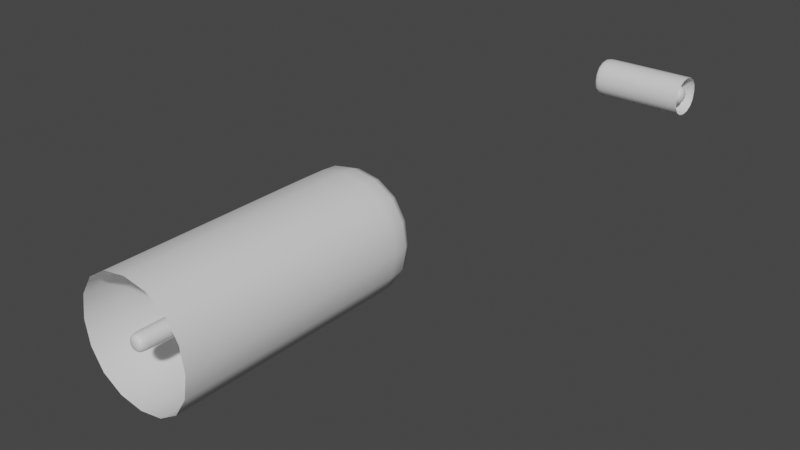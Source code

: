 # Source: 1_3_JumpAbility.blend  (saved by Blender 3.3.6; exported with 4.5.12 LTS)
import bpy
from mathutils import Matrix  # noqa: F401  (used for matrix-valued properties, if any)

bpy.ops.wm.read_factory_settings(use_empty=True)
scene = bpy.context.scene
scene.name = 'Scene'

# ---- collections
col_collection = bpy.data.collections.new('Collection'); scene.collection.children.link(col_collection)

# ---- materials (node trees are filled in below, after node groups)
mat_material = bpy.data.materials.new('Material')
mat_material.alpha_threshold = 0.0
mat_material.use_transparent_shadow = False
mat_material.roughness = 0.5
mat_material.line_color = (0.0, 0.0, 0.0, 1.0)

# ---- material node trees
mat_material.use_nodes = True; mat_material.node_tree.nodes.clear()
_N = mat_material.node_tree.nodes; _L = mat_material.node_tree.links
n0 = _N.new('ShaderNodeOutputMaterial'); n0.name = 'Material Output'; n0.location = (300, 300)
n1 = _N.new('ShaderNodeBsdfPrincipled'); n1.name = 'Principled BSDF'; n1.location = (10, 300)
n1.distribution = 'GGX'
n1.subsurface_method = 'RANDOM_WALK_SKIN'
n1.inputs[3].default_value = 1.45
n1.inputs[27].default_value = (0.0, 0.0, 0.0, 1.0)
n1.inputs[28].default_value = 1.0
_L.new(n1.outputs[0], n0.inputs[0])
n0.is_active_output = True

# ---- world
world_world = bpy.data.worlds.new('World'); scene.world = world_world
world_world.use_nodes = True; world_world.node_tree.nodes.clear()
_N = world_world.node_tree.nodes; _L = world_world.node_tree.links
n0 = _N.new('ShaderNodeOutputWorld'); n0.name = 'World Output'; n0.location = (300, 300)
n1 = _N.new('ShaderNodeBackground'); n1.name = 'Background'; n1.location = (10, 300)
n1.inputs[0].default_value = (0.05088, 0.05088, 0.05088, 1.0)
_L.new(n1.outputs[0], n0.inputs[0])
n0.is_active_output = True
world_world.color = (0.05088, 0.05088, 0.05088)
world_world.use_sun_shadow = False
world_world.sun_shadow_jitter_overblur = 0.0

# ---- meshes
me_cube = bpy.data.meshes.new('Cube')
me_cube.from_pydata([(1.0, 1.0, 2.0), (1.0, 1.0, 0.0), (1.0, -3.0, 2.0), (1.0, -3.0, 0.0), (-1.0, 1.0, 2.0), (-1.0, 1.0, 0.0), (-1.0, -3.0, 2.0), (-1.0, -3.0, 0.0), (1.0, 1.0, 1.333), (1.0, 1.0, 0.6667), (-1.0, -3.0, 0.6667), (-1.0, -3.0, 1.333), (1.0, -3.0, 1.333), (1.0, -3.0, 0.6667), (-1.0, 1.0, 1.333), (-1.0, 1.0, 0.6667), (0.3333, 1.0, 0.0), (-0.3333, 1.0, 0.0), (0.3333, -3.0, 2.0), (-0.3333, -3.0, 2.0), (-0.3333, -3.0, 0.0), (0.3333, -3.0, 0.0), (-0.3333, 1.0, 2.0), (0.3333, 1.0, 2.0), (-0.3333, 1.0, 0.6667), (0.3333, 1.0, 0.6667), (-0.3333, 1.0, 1.333), (0.3333, 1.0, 1.333), (0.3333, -3.0, 0.6667), (-0.3333, -3.0, 0.6667), (0.3333, -3.0, 1.333), (-0.3333, -3.0, 1.333), (-2.0, 1.0, 2.0), (-2.0, 1.0, 1.333), (2.0, 1.0, 1.333), (2.0, 1.0, 2.0), (-0.3333, 4.0, 2.0), (0.3333, 4.0, 2.0), (-0.3333, 4.0, 1.333), (0.3333, 4.0, 1.333), (5.517, 9.667, 6.333), (5.517, 10.33, 7.0), (5.517, 10.33, 6.333), (5.517, 9.667, 7.0), (8.517, 9.667, 6.333), (8.517, 9.667, 7.0), (8.517, 10.33, 6.333), (8.517, 10.33, 7.0), (8.017, 9.667, 6.333), (6.017, 9.667, 6.333), (8.017, 9.667, 7.0), (6.017, 9.667, 7.0), (8.017, 10.33, 7.0), (6.017, 10.33, 7.0), (6.017, 10.33, 6.333), (8.017, 10.33, 6.333), (-0.3333, -3.0, 2.667), (-1.0, -3.0, 2.667), (1.0, 1.0, 2.667), (1.0, -3.0, 2.667), (-1.0, 1.0, 2.667), (0.3333, 1.0, 2.667), (0.3333, -3.0, 2.667), (-0.3333, 1.0, 2.667), (-2.0, 1.0, 2.667), (2.0, 1.0, 2.667), (-1.0, -1.0, 0.0), (1.0, -1.0, 0.0), (1.0, -1.0, 0.6667), (1.0, -1.0, 1.333), (-1.0, -1.0, 0.6667), (-1.0, -1.0, 1.333), (-0.3333, -1.0, 0.0), (0.3333, -1.0, 0.0), (-2.0, -1.0, 2.0), (-2.0, -1.0, 1.333), (2.0, -1.0, 2.0), (2.0, -1.0, 1.333), (1.0, -1.0, 2.667), (-1.0, -1.0, 2.667), (0.3333, -1.0, 2.667), (-0.3333, -1.0, 2.667), (-2.0, -1.0, 2.667), (2.0, -1.0, 2.667), (1.0, -1.0, 2.0), (-1.0, -1.0, 2.0), (1.333, 1.0, 2.0), (1.333, 1.0, 1.333), (1.333, 1.0, 2.667), (1.333, -1.0, 2.667), (1.333, -1.0, 1.333), (1.333, -1.0, 2.0), (-1.333, 1.0, 2.0), (-1.333, 1.0, 1.333), (-1.333, 1.0, 2.667), (-1.333, -1.0, 2.667), (-1.333, -1.0, 1.333), (-1.333, -1.0, 2.0), (1.0, 0.0, 0.0), (-1.0, 0.0, 0.6667), (-1.0, 0.0, 1.333), (-2.0, 0.0, 1.333), (2.0, 0.0, 2.0), (-1.0, 0.0, 2.667), (2.0, 0.0, 2.667), (-1.0, 0.0, 0.0), (1.0, 0.0, 0.6667), (1.0, 0.0, 1.333), (-0.3333, 0.0, 0.0), (0.3333, 0.0, 0.0), (-2.0, 0.0, 2.0), (2.0, 0.0, 1.333), (1.0, 0.0, 2.667), (0.3333, 0.0, 2.667), (-0.3333, 0.0, 2.667), (-2.0, 0.0, 2.667), (1.333, 0.0, 1.333), (1.333, 0.0, 2.667), (-1.333, 0.0, 2.667), (-1.333, 0.0, 1.333), (0.3333, 0.5, 0.0), (-0.3333, 0.5, 0.0), (-0.3333, 0.5, 0.6667), (0.3333, 0.5, 0.6667), (-0.3333, 0.5, 1.333), (0.3333, 0.5, 1.333), (1.0, 0.5, 0.0), (-1.0, 0.5, 0.6667), (-0.3333, 0.0, 0.6667), (0.3333, 0.0, 0.6667), (-1.0, 0.5, 1.333), (-2.0, 0.5, 1.333), (2.0, 0.5, 2.0), (-1.0, 0.5, 2.667), (2.0, 0.5, 2.667), (1.333, 0.5, 1.333), (-1.333, 0.5, 2.667), (-1.0, 0.5, 0.0), (1.0, 0.5, 0.6667), (1.0, 0.5, 1.333), (-2.0, 0.5, 2.0), (2.0, 0.5, 1.333), (1.0, 0.5, 2.667), (0.3333, 0.5, 2.667), (-0.3333, 0.5, 2.667), (-2.0, 0.5, 2.667), (1.333, 0.5, 2.667), (-1.333, 0.5, 1.333), (-1.0, -0.5, 0.0), (1.0, -0.5, 0.6667), (1.0, -0.5, 1.333), (-0.3333, -0.5, 0.0), (0.3333, -0.5, 0.0), (-2.0, -0.5, 2.0), (2.0, -0.5, 1.333), (1.0, -0.5, 2.667), (0.3333, -0.5, 2.667), (-0.3333, -0.5, 2.667), (-2.0, -0.5, 2.667), (1.333, -0.5, 2.667), (-1.333, -0.5, 1.333), (1.0, -0.5, 0.0), (-1.0, -0.5, 0.6667), (-1.0, -0.5, 1.333), (-2.0, -0.5, 1.333), (2.0, -0.5, 2.0), (-1.0, -0.5, 2.667), (2.0, -0.5, 2.667), (1.333, -0.5, 1.333), (-1.333, -0.5, 2.667), (-0.1111, 1.0, 1.333), (0.1111, 1.0, 1.333), (-0.1111, 0.5, 0.6667), (0.1111, 0.5, 0.6667), (-0.1111, 0.5, 1.333), (0.1111, 0.5, 1.333), (-0.1111, 0.0, 0.6667), (0.1111, 0.0, 0.6667), (-0.1111, 0.0, 0.0), (0.1111, 0.0, 0.0), (-1.0, 0.1, 0.0), (1.0, 0.1, 0.6667), (1.0, 0.1, 1.333), (-2.0, 0.1, 2.0), (2.0, 0.1, 1.333), (1.0, 0.1, 2.667), (0.3333, 0.1, 2.667), (-0.3333, 0.1, 2.667), (-2.0, 0.1, 2.667), (1.333, 0.1, 2.667), (-1.333, 0.1, 1.333), (1.0, 0.1, 0.0), (2.0, 0.1, 2.0), (-2.0, 0.1, 1.333), (-1.0, 0.1, 1.333), (-1.0, 0.1, 0.6667), (-1.0, 0.1, 2.667), (2.0, 0.1, 2.667), (1.333, 0.1, 1.333), (-1.333, 0.1, 2.667), (0.3333, 0.1, 0.6667), (-0.3333, 0.1, 0.6667), (0.1111, 0.1, 0.6667), (-0.1111, 0.1, 0.6667), (-0.3333, 0.1, 0.0), (0.3333, 0.1, 0.0), (1.0, 0.6, 0.0), (1.0, 0.9, 0.0), (-1.0, 0.6, 0.6667), (-1.0, 0.9, 0.6667), (-1.0, 0.6, 1.333), (-1.0, 0.9, 1.333), (-0.3333, 0.9, 0.6667), (-0.3333, 0.6, 0.6667), (-2.0, 0.6, 1.333), (-2.0, 0.9, 1.333), (2.0, 0.6, 2.0), (2.0, 0.9, 2.0), (-1.0, 0.6, 2.667), (-1.0, 0.9, 2.667), (2.0, 0.6, 2.667), (2.0, 0.9, 2.667), (1.333, 0.6, 1.333), (1.333, 0.9, 1.333), (-1.333, 0.6, 2.667), (-1.333, 0.9, 2.667), (-0.3333, 0.6, 1.333), (-0.3333, 0.9, 1.333), (0.3333, 0.9, 0.6667), (0.3333, 0.6, 0.6667), (0.3333, 0.6, 0.0), (0.3333, 0.9, 0.0), (-0.3333, 0.6, 0.0), (-0.3333, 0.9, 0.0), (0.3333, 0.9, 1.333), (0.3333, 0.6, 1.333), (-1.0, 0.9, 0.0), (-1.0, 0.6, 0.0), (1.0, 0.9, 0.6667), (1.0, 0.6, 0.6667), (1.0, 0.9, 1.333), (1.0, 0.6, 1.333), (-2.0, 0.9, 2.0), (-2.0, 0.6, 2.0), (2.0, 0.9, 1.333), (2.0, 0.6, 1.333), (1.0, 0.9, 2.667), (1.0, 0.6, 2.667), (0.3333, 0.9, 2.667), (0.3333, 0.6, 2.667), (-0.3333, 0.9, 2.667), (-0.3333, 0.6, 2.667), (-2.0, 0.9, 2.667), (-2.0, 0.6, 2.667), (1.333, 0.9, 2.667), (1.333, 0.6, 2.667), (-1.333, 0.9, 1.333), (-1.333, 0.6, 1.333), (0.1111, 0.9, 1.333), (0.1111, 0.6, 1.333), (-0.1111, 0.9, 1.333), (-0.1111, 0.6, 1.333), (-1.0, -2.667, 0.0), (1.0, -2.667, 0.6667), (1.0, -2.667, 1.333), (-0.3333, -2.667, 0.0), (0.3333, -2.667, 0.0), (1.0, -2.667, 2.667), (0.3333, -2.667, 2.667), (-0.3333, -2.667, 2.667), (1.0, -2.667, 2.0), (1.0, -2.667, 0.0), (-1.0, -2.667, 0.6667), (-1.0, -2.667, 1.333), (-1.0, -2.667, 2.667), (-1.0, -2.667, 2.0), (-2.5, 4.0, 4.167), (2.5, 4.0, 4.167), (-2.5, 4.0, -0.8333), (2.5, 4.0, -0.8333), (-2.5, -6.0, 4.167), (2.5, -6.0, 4.167), (-2.5, -6.0, -0.8333), (2.5, -6.0, -0.8333), (0.3333, 3.85, 1.333), (0.3333, 3.85, 2.0), (-0.3333, 3.85, 2.0), (-0.3333, 3.85, 1.333), (2.5, 3.5, -0.8333), (2.5, 3.5, 4.167), (-2.5, 3.5, 4.167), (-2.5, 3.5, -0.8333), (5.517, 9.333, 6.0), (5.517, 10.67, 7.333), (5.517, 10.67, 6.0), (5.517, 9.333, 7.333), (8.517, 9.333, 6.0), (8.517, 10.67, 7.333), (8.517, 10.67, 6.0), (8.517, 9.333, 7.333), (5.667, 10.67, 7.333), (5.667, 9.333, 7.333), (5.667, 9.333, 6.0), (5.667, 10.67, 6.0), (0.3333, 4.0, 1.171), (-0.3333, 4.0, 1.171), (-0.4167, 5.0, 1.341), (0.4167, 5.0, 1.341), (0.4167, 5.0, 1.163), (-0.4167, 5.0, 1.163), (-0.4167, 4.9, 1.341), (-0.4167, 4.9, 1.163), (0.4167, 4.9, 1.163), (0.4167, 4.9, 1.341), (0.3333, -6.0, 2.0), (0.3333, -6.0, 1.333), (-0.3333, -6.0, 2.0), (-0.3333, -6.0, 1.333), (-0.3333, -3.333, 2.0), (-0.3333, -5.667, 2.0), (-0.3333, -5.667, 1.333), (-0.3333, -3.333, 1.333), (0.3333, -5.667, 1.333), (0.3333, -3.333, 1.333), (0.3333, -5.667, 2.0), (0.3333, -3.333, 2.0)], [], [(242, 32, 64, 252), (31, 11, 6, 19), (266, 21, 3, 271), (27, 8, 0, 23), (16, 1, 9, 25), (25, 9, 8, 27), (271, 3, 13, 263), (263, 13, 12, 264), (236, 5, 15, 209), (209, 15, 14, 211), (20, 7, 10, 29), (29, 10, 11, 31), (13, 28, 30, 12), (3, 21, 28, 13), (15, 24, 26, 14), (230, 229, 123, 120), (5, 17, 24, 15), (226, 213, 122, 124), (14, 26, 22, 4), (285, 37, 39, 284), (262, 7, 20, 265), (12, 30, 18, 2), (2, 18, 62, 59), (215, 33, 32, 242), (19, 6, 57, 56), (93, 92, 32, 33), (256, 93, 33, 215), (86, 87, 34, 35), (287, 38, 36, 286), (52, 55, 46, 47), (50, 52, 47, 45), (45, 47, 46, 44), (48, 50, 45, 44), (55, 48, 44, 46), (42, 40, 49, 54), (54, 49, 48, 55), (40, 43, 51, 49), (49, 51, 50, 48), (43, 41, 53, 51), (51, 53, 52, 50), (41, 42, 54, 53), (53, 54, 55, 52), (269, 56, 57, 274), (267, 59, 62, 268), (254, 88, 65, 221), (23, 0, 58, 61), (4, 22, 63, 60), (86, 35, 65, 88), (92, 4, 60, 94), (165, 76, 83, 167), (169, 95, 82, 158), (155, 78, 80, 156), (157, 81, 79, 166), (168, 90, 77, 154), (154, 77, 76, 165), (97, 96, 75, 74), (148, 66, 72, 151), (272, 70, 71, 273), (262, 66, 70, 272), (149, 68, 69, 150), (161, 67, 68, 149), (152, 73, 67, 161), (95, 97, 74, 82), (273, 71, 85, 275), (275, 85, 79, 274), (270, 267, 78, 84), (264, 270, 84, 69), (91, 76, 77, 90), (89, 83, 76, 91), (78, 89, 91, 84), (84, 91, 90, 69), (150, 69, 90, 168), (0, 86, 88, 58), (246, 58, 88, 254), (0, 8, 87, 86), (79, 85, 97, 95), (85, 71, 96, 97), (166, 79, 95, 169), (32, 92, 94, 64), (211, 14, 93, 256), (14, 4, 92, 93), (163, 100, 119, 160), (196, 103, 118, 199), (155, 112, 117, 159), (182, 107, 116, 198), (205, 109, 98, 191), (191, 98, 106, 181), (181, 106, 107, 182), (180, 105, 108, 204), (122, 121, 204, 201), (184, 111, 102, 192), (198, 116, 111, 184), (187, 114, 103, 196), (185, 112, 113, 186), (199, 118, 115, 188), (192, 102, 104, 197), (159, 117, 104, 167), (160, 119, 101, 164), (164, 101, 110, 153), (162, 99, 100, 163), (148, 105, 99, 162), (153, 110, 115, 158), (173, 123, 125, 175), (205, 200, 129, 109), (224, 136, 145, 253), (229, 235, 125, 123), (213, 232, 121, 122), (261, 226, 124, 174), (177, 179, 109, 129), (216, 132, 134, 220), (201, 204, 108, 128), (203, 201, 128, 176), (248, 249, 251, 250), (247, 142, 143, 249), (251, 144, 133, 218), (222, 135, 141, 245), (245, 141, 132, 216), (120, 205, 191, 126), (237, 137, 121, 232), (239, 138, 139, 241), (206, 126, 138, 239), (230, 120, 126, 206), (241, 139, 135, 222), (218, 133, 136, 224), (194, 130, 147, 190), (185, 142, 146, 189), (189, 146, 134, 197), (190, 147, 131, 193), (193, 131, 140, 183), (195, 127, 130, 194), (180, 137, 127, 195), (183, 140, 145, 188), (74, 153, 158, 82), (66, 148, 162, 70), (70, 162, 163, 71), (75, 164, 153, 74), (96, 160, 164, 75), (89, 159, 167, 83), (78, 155, 159, 89), (71, 163, 160, 96), (103, 166, 169, 118), (107, 150, 168, 116), (109, 152, 161, 98), (98, 161, 149, 106), (106, 149, 150, 107), (105, 148, 151, 108), (108, 151, 152, 109, 179, 178), (111, 154, 165, 102), (116, 168, 154, 111), (114, 157, 166, 103), (112, 155, 156, 113), (118, 169, 158, 115), (102, 165, 167, 104), (156, 157, 114, 113), (200, 202, 177, 129), (202, 203, 176, 177), (235, 259, 175, 125), (259, 261, 174, 175), (122, 172, 174, 124), (172, 173, 175, 174), (113, 114, 187, 186), (72, 73, 152, 151), (80, 81, 157, 156), (22, 23, 61, 63), (18, 19, 56, 62), (62, 56, 269, 268), (286, 285, 23, 22), (284, 287, 26, 170, 171, 27), (320, 319, 316, 317), (20, 21, 266, 265), (28, 29, 31, 30), (21, 20, 29, 28), (178, 179, 177, 176), (108, 178, 176, 128), (143, 186, 187, 144), (110, 183, 188, 115), (105, 180, 195, 99), (99, 195, 194, 100), (101, 193, 183, 110), (119, 190, 193, 101), (117, 189, 197, 104), (112, 185, 189, 117), (100, 194, 190, 119), (132, 192, 197, 134), (136, 199, 188, 145), (142, 185, 186, 143), (144, 187, 196, 133), (135, 198, 184, 141), (141, 184, 192, 132), (138, 181, 182, 139), (126, 191, 181, 138), (139, 182, 198, 135), (133, 196, 199, 136), (173, 172, 203, 202), (123, 173, 202, 200), (172, 122, 201, 203), (137, 180, 204, 121), (120, 123, 200, 205), (171, 170, 260, 258), (258, 260, 261, 259), (27, 171, 258, 234), (234, 258, 259, 235), (61, 248, 250, 63), (143, 144, 251, 249), (60, 219, 225, 94), (219, 218, 224, 225), (8, 240, 223, 87), (240, 241, 222, 223), (16, 231, 207, 1), (231, 230, 206, 207), (1, 207, 238, 9), (207, 206, 239, 238), (9, 238, 240, 8), (238, 239, 241, 240), (5, 236, 233, 17), (236, 237, 232, 233), (34, 244, 217, 35), (244, 245, 216, 217), (87, 223, 244, 34), (223, 222, 245, 244), (63, 250, 219, 60), (250, 251, 218, 219), (58, 246, 248, 61), (246, 247, 249, 248), (35, 217, 221, 65), (217, 216, 220, 221), (170, 26, 227, 260), (260, 227, 226, 261), (24, 17, 233, 212), (212, 233, 232, 213), (25, 27, 234, 228), (228, 234, 235, 229), (94, 225, 252, 64), (225, 224, 253, 252), (130, 210, 257, 147), (210, 211, 256, 257), (142, 247, 255, 146), (247, 246, 254, 255), (146, 255, 220, 134), (255, 254, 221, 220), (147, 257, 214, 131), (257, 256, 215, 214), (131, 214, 243, 140), (214, 215, 242, 243), (26, 24, 212, 227), (227, 212, 213, 226), (16, 25, 228, 231), (231, 228, 229, 230), (127, 208, 210, 130), (208, 209, 211, 210), (137, 237, 208, 127), (237, 236, 209, 208), (140, 243, 253, 145), (243, 242, 252, 253), (72, 265, 266, 73), (80, 268, 269, 81), (12, 2, 270, 264), (2, 59, 267, 270), (6, 275, 274, 57), (11, 273, 275, 6), (7, 262, 272, 10), (10, 272, 273, 11), (78, 267, 268, 80), (81, 269, 274, 79), (66, 262, 265, 72), (68, 263, 264, 69), (67, 271, 263, 68), (73, 266, 271, 67), (39, 37, 277, 279, 304), (305, 304, 279, 278), (36, 38, 305, 278, 276), (37, 36, 276, 277), (288, 289, 281, 283), (289, 290, 280, 281), (290, 291, 282, 280), (291, 288, 283, 282), (39, 38, 287, 284), (36, 37, 285, 286), (26, 287, 286, 22), (23, 285, 284, 27), (278, 279, 288, 291), (276, 278, 291, 290), (277, 276, 290, 289), (279, 277, 289, 288), (43, 40, 292, 295), (41, 43, 295, 293), (40, 42, 294, 292), (42, 41, 293, 294), (300, 301, 299, 297), (302, 303, 298, 296), (303, 300, 297, 298), (301, 302, 296, 299), (295, 292, 302, 301), (294, 293, 300, 303), (292, 294, 303, 302), (293, 295, 301, 300), (311, 310, 306, 309), (306, 307, 308, 309), (313, 312, 308, 307), (312, 311, 309, 308), (310, 313, 307, 306), (38, 39, 313, 310), (304, 305, 311, 312), (39, 304, 312, 313), (305, 38, 310, 311), (315, 317, 316, 314), (322, 320, 317, 315), (324, 322, 315, 314), (319, 324, 314, 316), (19, 18, 325, 318), (318, 325, 324, 319), (18, 30, 323, 325), (325, 323, 322, 324), (30, 31, 321, 323), (323, 321, 320, 322), (31, 19, 318, 321), (321, 318, 319, 320)])
me_cube.polygons.foreach_set('use_smooth', [True] * 317)
_uv = me_cube.uv_layers.new(name='UVMap')
_uv.uv.foreach_set('vector', [0.625, 0.2396, 0.625, 0.25, 0.625, 0.25, 0.625, 0.2396, 0.5417, 0.9167, 0.5417, 1.0, 0.625, 1.0, 0.625, 0.9167, 0.2917, 0.6875, 0.2917, 0.75, 0.375, 0.75, 0.375, 0.6875, 0.5417, 0.4167, 0.5417, 0.5, 0.625, 0.5, 0.625, 0.4167, 0.375, 0.4167, 0.375, 0.5, 0.4583, 0.5, 0.4583, 0.4167, 0.4583, 0.4167, 0.4583, 0.5, 0.5417, 0.5, 0.5417, 0.4167, 0.375, 0.6875, 0.375, 0.75, 0.4583, 0.75, 0.4583, 0.6875, 0.4583, 0.6875, 0.4583, 0.75, 0.5417, 0.75, 0.5417, 0.6875, 0.375, 0.2396, 0.375, 0.25, 0.4583, 0.25, 0.4583, 0.2396, 0.4583, 0.2396, 0.4583, 0.25, 0.5417, 0.25, 0.5417, 0.2396, 0.375, 0.9167, 0.375, 1.0, 0.4583, 1.0, 0.4583, 0.9167, 0.4583, 0.9167, 0.4583, 1.0, 0.5417, 1.0, 0.5417, 0.9167, 0.4583, 0.75, 0.4583, 0.8333, 0.5417, 0.8333, 0.5417, 0.75, 0.375, 0.75, 0.375, 0.8333, 0.4583, 0.8333, 0.4583, 0.75, 0.4583, 0.25, 0.4583, 0.3333, 0.5417, 0.3333, 0.5417, 0.25, 0.375, 0.4167, 0.4583, 0.4167, 0.4583, 0.4167, 0.375, 0.4167, 0.375, 0.25, 0.375, 0.3333, 0.4583, 0.3333, 0.4583, 0.25, 0.5417, 0.3333, 0.4583, 0.3333, 0.4583, 0.3333, 0.5417, 0.3333, 0.5417, 0.25, 0.5417, 0.3333, 0.625, 0.3333, 0.625, 0.25, 0.625, 0.4167, 0.625, 0.4167, 0.5417, 0.4167, 0.5417, 0.4167, 0.125, 0.6875, 0.125, 0.75, 0.2083, 0.75, 0.2083, 0.6875, 0.5417, 0.75, 0.5417, 0.8333, 0.625, 0.8333, 0.625, 0.75, 0.625, 0.75, 0.625, 0.8333, 0.625, 0.8333, 0.625, 0.75, 0.5417, 0.2396, 0.5417, 0.25, 0.625, 0.25, 0.625, 0.2396, 0.625, 0.9167, 0.625, 1.0, 0.625, 1.0, 0.625, 0.9167, 0.5417, 0.25, 0.625, 0.25, 0.625, 0.25, 0.5417, 0.25, 0.5417, 0.2396, 0.5417, 0.25, 0.5417, 0.25, 0.5417, 0.2396, 0.625, 0.5, 0.5417, 0.5, 0.5417, 0.5, 0.625, 0.5, 0.5417, 0.3333, 0.5417, 0.3333, 0.625, 0.3333, 0.625, 0.3333, 0.625, 0.4167, 0.5417, 0.4167, 0.5417, 0.4167, 0.625, 0.4167, 0.625, 0.4167, 0.625, 0.4167, 0.625, 0.4167, 0.625, 0.4167, 0.625, 0.4167, 0.625, 0.4167, 0.5417, 0.4167, 0.5417, 0.4167, 0.5417, 0.4167, 0.625, 0.4167, 0.625, 0.4167, 0.5417, 0.4167, 0.5417, 0.4167, 0.5417, 0.4167, 0.5417, 0.4167, 0.5417, 0.4167, 0.5417, 0.4167, 0.5417, 0.4167, 0.5417, 0.4167, 0.5417, 0.4167, 0.5417, 0.4167, 0.5417, 0.4167, 0.5417, 0.4167, 0.5417, 0.4167, 0.5417, 0.4167, 0.625, 0.4167, 0.625, 0.4167, 0.5417, 0.4167, 0.5417, 0.4167, 0.625, 0.4167, 0.625, 0.4167, 0.5417, 0.4167, 0.625, 0.4167, 0.625, 0.4167, 0.625, 0.4167, 0.625, 0.4167, 0.625, 0.4167, 0.625, 0.4167, 0.625, 0.4167, 0.625, 0.4167, 0.625, 0.4167, 0.5417, 0.4167, 0.5417, 0.4167, 0.625, 0.4167, 0.625, 0.4167, 0.5417, 0.4167, 0.5417, 0.4167, 0.625, 0.4167, 0.7917, 0.6875, 0.7917, 0.75, 0.875, 0.75, 0.875, 0.6875, 0.625, 0.6875, 0.625, 0.75, 0.7083, 0.75, 0.7083, 0.6875, 0.625, 0.5104, 0.625, 0.5, 0.625, 0.5, 0.625, 0.5104, 0.625, 0.4167, 0.625, 0.5, 0.625, 0.5, 0.625, 0.4167, 0.625, 0.25, 0.625, 0.3333, 0.625, 0.3333, 0.625, 0.25, 0.625, 0.5, 0.625, 0.5, 0.625, 0.5, 0.625, 0.5, 0.625, 0.25, 0.625, 0.25, 0.625, 0.25, 0.625, 0.25, 0.625, 0.5938, 0.625, 0.625, 0.625, 0.625, 0.625, 0.5938, 0.625, 0.1562, 0.625, 0.125, 0.625, 0.125, 0.625, 0.1562, 0.625, 0.5938, 0.625, 0.625, 0.7083, 0.625, 0.7083, 0.5938, 0.7917, 0.5938, 0.7917, 0.625, 0.875, 0.625, 0.875, 0.5938, 0.5417, 0.5938, 0.5417, 0.625, 0.5417, 0.625, 0.5417, 0.5938, 0.5417, 0.5938, 0.5417, 0.625, 0.625, 0.625, 0.625, 0.5938, 0.6042, 0.125, 0.5417, 0.125, 0.5417, 0.125, 0.625, 0.125, 0.125, 0.5938, 0.125, 0.625, 0.2083, 0.625, 0.2083, 0.5938, 0.4583, 0.0625, 0.4583, 0.125, 0.5417, 0.125, 0.5417, 0.0625, 0.375, 0.0625, 0.375, 0.125, 0.4583, 0.125, 0.4583, 0.0625, 0.4583, 0.5938, 0.4583, 0.625, 0.5417, 0.625, 0.5417, 0.5938, 0.375, 0.5938, 0.375, 0.625, 0.4583, 0.625, 0.4583, 0.5938, 0.2917, 0.5938, 0.2917, 0.625, 0.375, 0.625, 0.375, 0.5938, 0.625, 0.125, 0.6042, 0.125, 0.625, 0.125, 0.625, 0.125, 0.5417, 0.0625, 0.5417, 0.125, 0.5833, 0.125, 0.6042, 0.5625, 0.6042, 0.5625, 0.5833, 0.125, 0.625, 0.125, 0.75, 0.4375, 0.6042, 0.6875, 0.625, 0.6875, 0.625, 0.625, 0.5833, 0.625, 0.5417, 0.6875, 0.6042, 0.6875, 0.5833, 0.625, 0.5417, 0.625, 0.6042, 0.625, 0.625, 0.625, 0.5417, 0.625, 0.5417, 0.625, 0.625, 0.625, 0.625, 0.625, 0.625, 0.625, 0.6042, 0.625, 0.625, 0.625, 0.625, 0.625, 0.6042, 0.625, 0.5833, 0.625, 0.5833, 0.625, 0.6042, 0.625, 0.5417, 0.625, 0.5417, 0.625, 0.5417, 0.5938, 0.5417, 0.625, 0.5417, 0.625, 0.5417, 0.5938, 0.625, 0.5, 0.625, 0.5, 0.625, 0.5, 0.625, 0.5, 0.625, 0.5104, 0.625, 0.5, 0.625, 0.5, 0.625, 0.5104, 0.625, 0.5, 0.5417, 0.5, 0.5417, 0.5, 0.625, 0.5, 0.625, 0.125, 0.5833, 0.125, 0.6042, 0.125, 0.625, 0.125, 0.5833, 0.125, 0.5417, 0.125, 0.5417, 0.125, 0.6042, 0.125, 0.625, 0.1562, 0.625, 0.125, 0.625, 0.125, 0.625, 0.1562, 0.625, 0.25, 0.625, 0.25, 0.625, 0.25, 0.625, 0.25, 0.5417, 0.2396, 0.5417, 0.25, 0.5417, 0.25, 0.5417, 0.2396, 0.5417, 0.25, 0.625, 0.25, 0.625, 0.25, 0.5417, 0.25, 0.5417, 0.1562, 0.5417, 0.1875, 0.5417, 0.1875, 0.5417, 0.1562, 0.625, 0.2031, 0.625, 0.1875, 0.625, 0.1875, 0.625, 0.2031, 0.625, 0.5938, 0.625, 0.5625, 0.625, 0.5625, 0.625, 0.5938, 0.5417, 0.5469, 0.5417, 0.5625, 0.5417, 0.5625, 0.5417, 0.5469, 0.2917, 0.5469, 0.2917, 0.5625, 0.375, 0.5625, 0.375, 0.5469, 0.375, 0.5469, 0.375, 0.5625, 0.4583, 0.5625, 0.4583, 0.5469, 0.4583, 0.5469, 0.4583, 0.5625, 0.5417, 0.5625, 0.5417, 0.5469, 0.125, 0.5469, 0.125, 0.5625, 0.2083, 0.5625, 0.2083, 0.5469, 0.4583, 0.3333, 0.375, 0.3333, 0.375, 0.3333, 0.4583, 0.3333, 0.5417, 0.5469, 0.5417, 0.5625, 0.625, 0.5625, 0.625, 0.5469, 0.5417, 0.5469, 0.5417, 0.5625, 0.5417, 0.5625, 0.5417, 0.5469, 0.7917, 0.5469, 0.7917, 0.5625, 0.875, 0.5625, 0.875, 0.5469, 0.625, 0.5469, 0.625, 0.5625, 0.7083, 0.5625, 0.7083, 0.5469, 0.625, 0.2031, 0.625, 0.1875, 0.625, 0.1875, 0.625, 0.2031, 0.625, 0.5469, 0.625, 0.5625, 0.625, 0.5625, 0.625, 0.5469, 0.625, 0.5938, 0.625, 0.5625, 0.625, 0.5625, 0.625, 0.5938, 0.5417, 0.1562, 0.5417, 0.1875, 0.5417, 0.1875, 0.5417, 0.1562, 0.5417, 0.1562, 0.5417, 0.1875, 0.625, 0.1875, 0.625, 0.1562, 0.4583, 0.1562, 0.4583, 0.1875, 0.5417, 0.1875, 0.5417, 0.1562, 0.375, 0.1562, 0.375, 0.1875, 0.4583, 0.1875, 0.4583, 0.1562, 0.625, 0.1562, 0.625, 0.1875, 0.625, 0.1875, 0.625, 0.1562, 0.4583, 0.3889, 0.4583, 0.4167, 0.5417, 0.4167, 0.5417, 0.3889, 0.375, 0.4167, 0.4583, 0.4167, 0.4583, 0.4167, 0.375, 0.4167, 0.625, 0.2292, 0.625, 0.2188, 0.625, 0.2188, 0.625, 0.2292, 0.4583, 0.4167, 0.5417, 0.4167, 0.5417, 0.4167, 0.4583, 0.4167, 0.4583, 0.3333, 0.375, 0.3333, 0.375, 0.3333, 0.4583, 0.3333, 0.5417, 0.3611, 0.5417, 0.3333, 0.5417, 0.3333, 0.5417, 0.3611, 0.4583, 0.3889, 0.375, 0.3889, 0.375, 0.4167, 0.4583, 0.4167, 0.625, 0.5208, 0.625, 0.5312, 0.625, 0.5312, 0.625, 0.5208, 0.4583, 0.3333, 0.375, 0.3333, 0.375, 0.3333, 0.4583, 0.3333, 0.4583, 0.3611, 0.4583, 0.3333, 0.4583, 0.3333, 0.4583, 0.3611, 0.7083, 0.5104, 0.7083, 0.5208, 0.7917, 0.5208, 0.7917, 0.5104, 0.625, 0.5208, 0.625, 0.5312, 0.7083, 0.5312, 0.7083, 0.5208, 0.7917, 0.5208, 0.7917, 0.5312, 0.875, 0.5312, 0.875, 0.5208, 0.5417, 0.5208, 0.5417, 0.5312, 0.5417, 0.5312, 0.5417, 0.5208, 0.5417, 0.5208, 0.5417, 0.5312, 0.625, 0.5312, 0.625, 0.5208, 0.2917, 0.5312, 0.2917, 0.5469, 0.375, 0.5469, 0.375, 0.5312, 0.125, 0.5208, 0.125, 0.5312, 0.2083, 0.5312, 0.2083, 0.5208, 0.4583, 0.5208, 0.4583, 0.5312, 0.5417, 0.5312, 0.5417, 0.5208, 0.375, 0.5208, 0.375, 0.5312, 0.4583, 0.5312, 0.4583, 0.5208, 0.2917, 0.5208, 0.2917, 0.5312, 0.375, 0.5312, 0.375, 0.5208, 0.5417, 0.5208, 0.5417, 0.5312, 0.5417, 0.5312, 0.5417, 0.5208, 0.625, 0.2292, 0.625, 0.2188, 0.625, 0.2188, 0.625, 0.2292, 0.5417, 0.2031, 0.5417, 0.2188, 0.5417, 0.2188, 0.5417, 0.2031, 0.625, 0.5469, 0.625, 0.5312, 0.625, 0.5312, 0.625, 0.5469, 0.625, 0.5469, 0.625, 0.5312, 0.625, 0.5312, 0.625, 0.5469, 0.5417, 0.2031, 0.5417, 0.2188, 0.5417, 0.2188, 0.5417, 0.2031, 0.5417, 0.2031, 0.5417, 0.2188, 0.625, 0.2188, 0.625, 0.2031, 0.4583, 0.2031, 0.4583, 0.2188, 0.5417, 0.2188, 0.5417, 0.2031, 0.375, 0.2031, 0.375, 0.2188, 0.4583, 0.2188, 0.4583, 0.2031, 0.625, 0.2031, 0.625, 0.2188, 0.625, 0.2188, 0.625, 0.2031, 0.625, 0.125, 0.625, 0.1562, 0.625, 0.1562, 0.625, 0.125, 0.375, 0.125, 0.375, 0.1562, 0.4583, 0.1562, 0.4583, 0.125, 0.4583, 0.125, 0.4583, 0.1562, 0.5417, 0.1562, 0.5417, 0.125, 0.5417, 0.125, 0.5417, 0.1562, 0.625, 0.1562, 0.625, 0.125, 0.5417, 0.125, 0.5417, 0.1562, 0.5417, 0.1562, 0.5417, 0.125, 0.625, 0.625, 0.625, 0.5938, 0.625, 0.5938, 0.625, 0.625, 0.625, 0.625, 0.625, 0.5938, 0.625, 0.5938, 0.625, 0.625, 0.5417, 0.125, 0.5417, 0.1562, 0.5417, 0.1562, 0.5417, 0.125, 0.625, 0.1875, 0.625, 0.1562, 0.625, 0.1562, 0.625, 0.1875, 0.5417, 0.5625, 0.5417, 0.5938, 0.5417, 0.5938, 0.5417, 0.5625, 0.2917, 0.5625, 0.2917, 0.5938, 0.375, 0.5938, 0.375, 0.5625, 0.375, 0.5625, 0.375, 0.5938, 0.4583, 0.5938, 0.4583, 0.5625, 0.4583, 0.5625, 0.4583, 0.5938, 0.5417, 0.5938, 0.5417, 0.5625, 0.125, 0.5625, 0.125, 0.5938, 0.2083, 0.5938, 0.2083, 0.5625, 0.2083, 0.5625, 0.2083, 0.5938, 0.2917, 0.5938, 0.2917, 0.5625, 0.2639, 0.5625, 0.2361, 0.5625, 0.5417, 0.5625, 0.5417, 0.5938, 0.625, 0.5938, 0.625, 0.5625, 0.5417, 0.5625, 0.5417, 0.5938, 0.5417, 0.5938, 0.5417, 0.5625, 0.7917, 0.5625, 0.7917, 0.5938, 0.875, 0.5938, 0.875, 0.5625, 0.625, 0.5625, 0.625, 0.5938, 0.7083, 0.5938, 0.7083, 0.5625, 0.625, 0.1875, 0.625, 0.1562, 0.625, 0.1562, 0.625, 0.1875, 0.625, 0.5625, 0.625, 0.5938, 0.625, 0.5938, 0.625, 0.5625, 0.7083, 0.5938, 0.7917, 0.5938, 0.7917, 0.5625, 0.7083, 0.5625, 0.4583, 0.4167, 0.4583, 0.3889, 0.4583, 0.3889, 0.4583, 0.4167, 0.4583, 0.3889, 0.4583, 0.3611, 0.4583, 0.3611, 0.4583, 0.3889, 0.5417, 0.4167, 0.5417, 0.3889, 0.5417, 0.3889, 0.5417, 0.4167, 0.5417, 0.3889, 0.5417, 0.3611, 0.5417, 0.3611, 0.5417, 0.3889, 0.4583, 0.3333, 0.4583, 0.3611, 0.5417, 0.3611, 0.5417, 0.3333, 0.4583, 0.3611, 0.4583, 0.3889, 0.5417, 0.3889, 0.5417, 0.3611, 0.7083, 0.5625, 0.7917, 0.5625, 0.7917, 0.5469, 0.7083, 0.5469, 0.2083, 0.625, 0.2917, 0.625, 0.2917, 0.5938, 0.2083, 0.5938, 0.7083, 0.625, 0.7917, 0.625, 0.7917, 0.5938, 0.7083, 0.5938, 0.7917, 0.5, 0.7083, 0.5, 0.7083, 0.5, 0.7917, 0.5, 0.625, 0.8333, 0.625, 0.9167, 0.625, 0.9167, 0.625, 0.8333, 0.7083, 0.75, 0.7917, 0.75, 0.7917, 0.6875, 0.7083, 0.6875, 0.7917, 0.5, 0.7083, 0.5, 0.7083, 0.5, 0.7917, 0.5, 0.5417, 0.4167, 0.5417, 0.3333, 0.5417, 0.3333, 0.5417, 0.3611, 0.5417, 0.3889, 0.5417, 0.4167, 0.5417, 0.9167, 0.625, 0.9167, 0.625, 0.9167, 0.5417, 0.9167, 0.2083, 0.75, 0.2917, 0.75, 0.2917, 0.6875, 0.2083, 0.6875, 0.4583, 0.8333, 0.4583, 0.9167, 0.5417, 0.9167, 0.5417, 0.8333, 0.2917, 0.75, 0.2083, 0.75, 0.4583, 0.9167, 0.4583, 0.8333, 0.375, 0.3611, 0.375, 0.3889, 0.4583, 0.3889, 0.4583, 0.3611, 0.375, 0.3333, 0.375, 0.3611, 0.4583, 0.3611, 0.4583, 0.3333, 0.7083, 0.5312, 0.7083, 0.5469, 0.7917, 0.5469, 0.7917, 0.5312, 0.625, 0.1875, 0.625, 0.2031, 0.625, 0.2031, 0.625, 0.1875, 0.375, 0.1875, 0.375, 0.2031, 0.4583, 0.2031, 0.4583, 0.1875, 0.4583, 0.1875, 0.4583, 0.2031, 0.5417, 0.2031, 0.5417, 0.1875, 0.5417, 0.1875, 0.5417, 0.2031, 0.625, 0.2031, 0.625, 0.1875, 0.5417, 0.1875, 0.5417, 0.2031, 0.5417, 0.2031, 0.5417, 0.1875, 0.625, 0.5625, 0.625, 0.5469, 0.625, 0.5469, 0.625, 0.5625, 0.625, 0.5625, 0.625, 0.5469, 0.625, 0.5469, 0.625, 0.5625, 0.5417, 0.1875, 0.5417, 0.2031, 0.5417, 0.2031, 0.5417, 0.1875, 0.625, 0.5312, 0.625, 0.5469, 0.625, 0.5469, 0.625, 0.5312, 0.625, 0.2188, 0.625, 0.2031, 0.625, 0.2031, 0.625, 0.2188, 0.625, 0.5312, 0.625, 0.5469, 0.7083, 0.5469, 0.7083, 0.5312, 0.7917, 0.5312, 0.7917, 0.5469, 0.875, 0.5469, 0.875, 0.5312, 0.5417, 0.5312, 0.5417, 0.5469, 0.5417, 0.5469, 0.5417, 0.5312, 0.5417, 0.5312, 0.5417, 0.5469, 0.625, 0.5469, 0.625, 0.5312, 0.4583, 0.5312, 0.4583, 0.5469, 0.5417, 0.5469, 0.5417, 0.5312, 0.375, 0.5312, 0.375, 0.5469, 0.4583, 0.5469, 0.4583, 0.5312, 0.5417, 0.5312, 0.5417, 0.5469, 0.5417, 0.5469, 0.5417, 0.5312, 0.625, 0.2188, 0.625, 0.2031, 0.625, 0.2031, 0.625, 0.2188, 0.4583, 0.3889, 0.4583, 0.3611, 0.4583, 0.3611, 0.4583, 0.3889, 0.4583, 0.4167, 0.4583, 0.3889, 0.4583, 0.3889, 0.4583, 0.4167, 0.4583, 0.3611, 0.4583, 0.3333, 0.4583, 0.3333, 0.4583, 0.3611, 0.125, 0.5312, 0.125, 0.5469, 0.2083, 0.5469, 0.2083, 0.5312, 0.375, 0.4167, 0.4583, 0.4167, 0.4583, 0.4167, 0.375, 0.4167, 0.5417, 0.3889, 0.5417, 0.3611, 0.5417, 0.3611, 0.5417, 0.3889, 0.5417, 0.3889, 0.5417, 0.3611, 0.5417, 0.3611, 0.5417, 0.3889, 0.5417, 0.4167, 0.5417, 0.3889, 0.5417, 0.3889, 0.5417, 0.4167, 0.5417, 0.4167, 0.5417, 0.3889, 0.5417, 0.3889, 0.5417, 0.4167, 0.7083, 0.5, 0.7083, 0.5104, 0.7917, 0.5104, 0.7917, 0.5, 0.7083, 0.5312, 0.7917, 0.5312, 0.7917, 0.5208, 0.7083, 0.5208, 0.625, 0.25, 0.625, 0.2396, 0.625, 0.2396, 0.625, 0.25, 0.625, 0.2396, 0.625, 0.2292, 0.625, 0.2292, 0.625, 0.2396, 0.5417, 0.5, 0.5417, 0.5104, 0.5417, 0.5104, 0.5417, 0.5, 0.5417, 0.5104, 0.5417, 0.5208, 0.5417, 0.5208, 0.5417, 0.5104, 0.2917, 0.5, 0.2917, 0.5104, 0.375, 0.5104, 0.375, 0.5, 0.2917, 0.5104, 0.2917, 0.5208, 0.375, 0.5208, 0.375, 0.5104, 0.375, 0.5, 0.375, 0.5104, 0.4583, 0.5104, 0.4583, 0.5, 0.375, 0.5104, 0.375, 0.5208, 0.4583, 0.5208, 0.4583, 0.5104, 0.4583, 0.5, 0.4583, 0.5104, 0.5417, 0.5104, 0.5417, 0.5, 0.4583, 0.5104, 0.4583, 0.5208, 0.5417, 0.5208, 0.5417, 0.5104, 0.125, 0.5, 0.125, 0.5104, 0.2083, 0.5104, 0.2083, 0.5, 0.125, 0.5104, 0.125, 0.5208, 0.2083, 0.5208, 0.2083, 0.5104, 0.5417, 0.5, 0.5417, 0.5104, 0.625, 0.5104, 0.625, 0.5, 0.5417, 0.5104, 0.5417, 0.5208, 0.625, 0.5208, 0.625, 0.5104, 0.5417, 0.5, 0.5417, 0.5104, 0.5417, 0.5104, 0.5417, 0.5, 0.5417, 0.5104, 0.5417, 0.5208, 0.5417, 0.5208, 0.5417, 0.5104, 0.7917, 0.5, 0.7917, 0.5104, 0.875, 0.5104, 0.875, 0.5, 0.7917, 0.5104, 0.7917, 0.5208, 0.875, 0.5208, 0.875, 0.5104, 0.625, 0.5, 0.625, 0.5104, 0.7083, 0.5104, 0.7083, 0.5, 0.625, 0.5104, 0.625, 0.5208, 0.7083, 0.5208, 0.7083, 0.5104, 0.625, 0.5, 0.625, 0.5104, 0.625, 0.5104, 0.625, 0.5, 0.625, 0.5104, 0.625, 0.5208, 0.625, 0.5208, 0.625, 0.5104, 0.5417, 0.3611, 0.5417, 0.3333, 0.5417, 0.3333, 0.5417, 0.3611, 0.5417, 0.3611, 0.5417, 0.3333, 0.5417, 0.3333, 0.5417, 0.3611, 0.4583, 0.3333, 0.375, 0.3333, 0.375, 0.3333, 0.4583, 0.3333, 0.4583, 0.3333, 0.375, 0.3333, 0.375, 0.3333, 0.4583, 0.3333, 0.4583, 0.4167, 0.5417, 0.4167, 0.5417, 0.4167, 0.4583, 0.4167, 0.4583, 0.4167, 0.5417, 0.4167, 0.5417, 0.4167, 0.4583, 0.4167, 0.625, 0.25, 0.625, 0.2396, 0.625, 0.2396, 0.625, 0.25, 0.625, 0.2396, 0.625, 0.2292, 0.625, 0.2292, 0.625, 0.2396, 0.5417, 0.2188, 0.5417, 0.2292, 0.5417, 0.2292, 0.5417, 0.2188, 0.5417, 0.2292, 0.5417, 0.2396, 0.5417, 0.2396, 0.5417, 0.2292, 0.625, 0.5312, 0.625, 0.5208, 0.625, 0.5208, 0.625, 0.5312, 0.625, 0.5208, 0.625, 0.5104, 0.625, 0.5104, 0.625, 0.5208, 0.625, 0.5312, 0.625, 0.5208, 0.625, 0.5208, 0.625, 0.5312, 0.625, 0.5208, 0.625, 0.5104, 0.625, 0.5104, 0.625, 0.5208, 0.5417, 0.2188, 0.5417, 0.2292, 0.5417, 0.2292, 0.5417, 0.2188, 0.5417, 0.2292, 0.5417, 0.2396, 0.5417, 0.2396, 0.5417, 0.2292, 0.5417, 0.2188, 0.5417, 0.2292, 0.625, 0.2292, 0.625, 0.2188, 0.5417, 0.2292, 0.5417, 0.2396, 0.625, 0.2396, 0.625, 0.2292, 0.5417, 0.3333, 0.4583, 0.3333, 0.4583, 0.3333, 0.5417, 0.3333, 0.5417, 0.3333, 0.4583, 0.3333, 0.4583, 0.3333, 0.5417, 0.3333, 0.375, 0.4167, 0.4583, 0.4167, 0.4583, 0.4167, 0.375, 0.4167, 0.375, 0.4167, 0.4583, 0.4167, 0.4583, 0.4167, 0.375, 0.4167, 0.4583, 0.2188, 0.4583, 0.2292, 0.5417, 0.2292, 0.5417, 0.2188, 0.4583, 0.2292, 0.4583, 0.2396, 0.5417, 0.2396, 0.5417, 0.2292, 0.375, 0.2188, 0.375, 0.2292, 0.4583, 0.2292, 0.4583, 0.2188, 0.375, 0.2292, 0.375, 0.2396, 0.4583, 0.2396, 0.4583, 0.2292, 0.625, 0.2188, 0.625, 0.2292, 0.625, 0.2292, 0.625, 0.2188, 0.625, 0.2292, 0.625, 0.2396, 0.625, 0.2396, 0.625, 0.2292, 0.2083, 0.625, 0.2083, 0.6875, 0.2917, 0.6875, 0.2917, 0.625, 0.7083, 0.625, 0.7083, 0.6875, 0.7917, 0.6875, 0.7917, 0.625, 0.5417, 0.75, 0.625, 0.75, 0.6042, 0.6875, 0.5417, 0.6875, 0.625, 0.75, 0.625, 0.75, 0.625, 0.6875, 0.6042, 0.6875, 0.625, 1.0, 0.6042, 0.5625, 0.75, 0.4375, 0.875, 0.75, 0.5417, 0.0, 0.5417, 0.0625, 0.6042, 0.5625, 0.625, 1.0, 0.375, 0.0, 0.375, 0.0625, 0.4583, 0.0625, 0.4583, 0.0, 0.4583, 0.0, 0.4583, 0.0625, 0.5417, 0.0625, 0.5417, 0.0, 0.625, 0.625, 0.625, 0.6875, 0.7083, 0.6875, 0.7083, 0.625, 0.7917, 0.625, 0.7917, 0.6875, 0.875, 0.6875, 0.875, 0.625, 0.125, 0.625, 0.125, 0.6875, 0.2083, 0.6875, 0.2083, 0.625, 0.4583, 0.625, 0.4583, 0.6875, 0.5417, 0.6875, 0.5417, 0.625, 0.375, 0.625, 0.375, 0.6875, 0.4583, 0.6875, 0.4583, 0.625, 0.2917, 0.625, 0.2917, 0.6875, 0.375, 0.6875, 0.375, 0.625, 0.5417, 0.4167, 0.625, 0.4167, 0.625, 0.4167, 0.5417, 0.4167, 0.5417, 0.4167, 0.5417, 0.3333, 0.5417, 0.4167, 0.5417, 0.4167, 0.5417, 0.3333, 0.625, 0.3333, 0.5417, 0.3333, 0.5417, 0.3333, 0.5417, 0.3333, 0.625, 0.3333, 0.7083, 0.5, 0.7917, 0.5, 0.7917, 0.5, 0.7083, 0.5, 0.5417, 0.4167, 0.625, 0.4167, 0.625, 0.4167, 0.5417, 0.4167, 0.7083, 0.5, 0.7917, 0.5, 0.7917, 0.5, 0.7083, 0.5, 0.625, 0.3333, 0.5417, 0.3333, 0.5417, 0.3333, 0.625, 0.3333, 0.5417, 0.3333, 0.5417, 0.4167, 0.5417, 0.4167, 0.5417, 0.3333, 0.5417, 0.4167, 0.5417, 0.3333, 0.5417, 0.3333, 0.5417, 0.4167, 0.7917, 0.5, 0.7083, 0.5, 0.7083, 0.5, 0.7917, 0.5, 0.5417, 0.3333, 0.5417, 0.3333, 0.625, 0.3333, 0.625, 0.3333, 0.625, 0.4167, 0.625, 0.4167, 0.5417, 0.4167, 0.5417, 0.4167, 0.5417, 0.3333, 0.5417, 0.4167, 0.5417, 0.4167, 0.5417, 0.3333, 0.625, 0.3333, 0.5417, 0.3333, 0.5417, 0.3333, 0.625, 0.3333, 0.7083, 0.5, 0.7917, 0.5, 0.7917, 0.5, 0.7083, 0.5, 0.5417, 0.4167, 0.625, 0.4167, 0.625, 0.4167, 0.5417, 0.4167, 0.625, 0.4167, 0.5417, 0.4167, 0.5417, 0.4167, 0.625, 0.4167, 0.625, 0.4167, 0.625, 0.4167, 0.625, 0.4167, 0.625, 0.4167, 0.5417, 0.4167, 0.5417, 0.4167, 0.5417, 0.4167, 0.5417, 0.4167, 0.5417, 0.4167, 0.625, 0.4167, 0.625, 0.4167, 0.5417, 0.4167, 0.625, 0.4167, 0.625, 0.4167, 0.625, 0.4167, 0.625, 0.4167, 0.5417, 0.4167, 0.5417, 0.4167, 0.5417, 0.4167, 0.5417, 0.4167, 0.5417, 0.4167, 0.625, 0.4167, 0.625, 0.4167, 0.5417, 0.4167, 0.625, 0.4167, 0.5417, 0.4167, 0.5417, 0.4167, 0.625, 0.4167, 0.625, 0.4167, 0.5417, 0.4167, 0.5417, 0.4167, 0.625, 0.4167, 0.5417, 0.4167, 0.625, 0.4167, 0.625, 0.4167, 0.5417, 0.4167, 0.5417, 0.4167, 0.5417, 0.4167, 0.5417, 0.4167, 0.5417, 0.4167, 0.625, 0.4167, 0.625, 0.4167, 0.625, 0.4167, 0.625, 0.4167, 0.5417, 0.3333, 0.5417, 0.3333, 0.5417, 0.3333, 0.5417, 0.3333, 0.5417, 0.3333, 0.5417, 0.4167, 0.5417, 0.4167, 0.5417, 0.3333, 0.5417, 0.4167, 0.5417, 0.4167, 0.5417, 0.4167, 0.5417, 0.4167, 0.5417, 0.4167, 0.5417, 0.3333, 0.5417, 0.3333, 0.5417, 0.4167, 0.5417, 0.3333, 0.5417, 0.4167, 0.5417, 0.4167, 0.5417, 0.3333, 0.5417, 0.3333, 0.5417, 0.4167, 0.5417, 0.4167, 0.5417, 0.3333, 0.5417, 0.4167, 0.5417, 0.3333, 0.5417, 0.3333, 0.5417, 0.4167, 0.5417, 0.4167, 0.5417, 0.4167, 0.5417, 0.4167, 0.5417, 0.4167, 0.5417, 0.3333, 0.5417, 0.3333, 0.5417, 0.3333, 0.5417, 0.3333, 0.5417, 0.8333, 0.5417, 0.9167, 0.625, 0.9167, 0.625, 0.8333, 0.5417, 0.8333, 0.5417, 0.9167, 0.5417, 0.9167, 0.5417, 0.8333, 0.625, 0.8333, 0.5417, 0.8333, 0.5417, 0.8333, 0.625, 0.8333, 0.625, 0.9167, 0.625, 0.8333, 0.625, 0.8333, 0.625, 0.9167, 0.625, 0.9167, 0.625, 0.8333, 0.625, 0.8333, 0.625, 0.9167, 0.625, 0.9167, 0.625, 0.8333, 0.625, 0.8333, 0.625, 0.9167, 0.625, 0.8333, 0.5417, 0.8333, 0.5417, 0.8333, 0.625, 0.8333, 0.625, 0.8333, 0.5417, 0.8333, 0.5417, 0.8333, 0.625, 0.8333, 0.5417, 0.8333, 0.5417, 0.9167, 0.5417, 0.9167, 0.5417, 0.8333, 0.5417, 0.8333, 0.5417, 0.9167, 0.5417, 0.9167, 0.5417, 0.8333, 0.5417, 0.9167, 0.625, 0.9167, 0.625, 0.9167, 0.5417, 0.9167, 0.5417, 0.9167, 0.625, 0.9167, 0.625, 0.9167, 0.5417, 0.9167])
me_cube.materials.append(mat_material)
me_cube.use_mirror_vertex_groups = False
me_cube.update()

# ---- objects
ob_cube = bpy.data.objects.new('Cube', me_cube)

# ---- transforms, parenting, visibility, modifiers, constraints
ob_cube.location = (0.0, 0.0, 0.0)
ob_cube.lock_rotations_4d = False
ob_cube.empty_display_type = 'ARROWS'
ob_cube.lineart.crease_threshold = 0.0
_m = ob_cube.modifiers.new('Subdivision', 'SUBSURF')
_m.levels = 2

# ---- collection membership
col_collection.objects.link(ob_cube)

# ---- scene / render settings (as saved in the file)
scene.frame_start = 1; scene.frame_end = 250; scene.frame_set(0)
scene.render.engine = 'BLENDER_EEVEE_NEXT'
scene.cycles.sampling_pattern = 'TABULATED_SOBOL'
scene.cycles.use_light_tree = False
scene.view_settings.view_transform = 'Filmic'
bpy.context.view_layer.update()

# ---- added for rendering (the .blend has no active camera and no usable light): camera, sun
cam_auto = bpy.data.cameras.new('AutoCamera')
cam_auto.lens = 50.0
cam_auto.sensor_width = 36.0
cam_auto.clip_end = 1000.0
ob_auto_camera = bpy.data.objects.new('AutoCamera', cam_auto)
scene.collection.objects.link(ob_auto_camera)
ob_auto_camera.location = (22.9777, -21.63, 19.2255)
ob_auto_camera.rotation_euler = (1.09748, -7.21219e-08, 0.694738)
scene.camera = ob_auto_camera
light_auto_sun = bpy.data.lights.new('AutoSun', 'SUN')
light_auto_sun.energy = 3.0
light_auto_sun.angle = 0.0523599
ob_auto_sun = bpy.data.objects.new('AutoSun', light_auto_sun)
scene.collection.objects.link(ob_auto_sun)
ob_auto_sun.rotation_euler = (0.872665, 0.174533, 0.523599)
bpy.context.view_layer.update()
